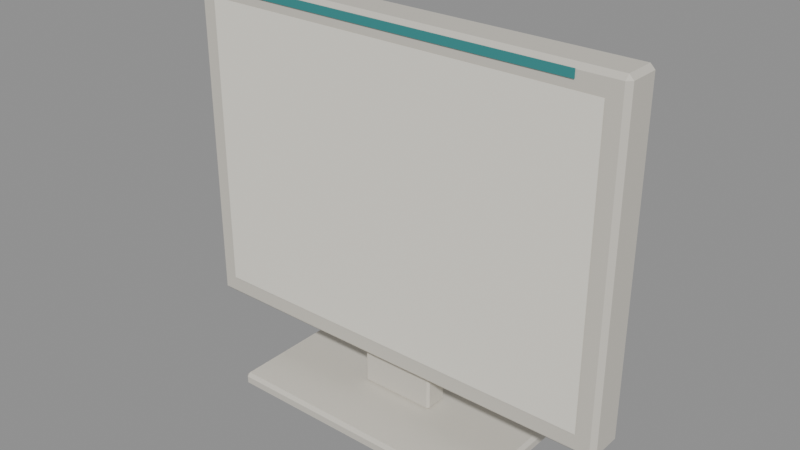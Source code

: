 # Source: instruction_panel.blend  (saved by Blender 5.2.44; exported with 4.5.12 LTS)
import bpy
from mathutils import Matrix  # noqa: F401  (used for matrix-valued properties, if any)

bpy.ops.wm.read_factory_settings(use_empty=True)
scene = bpy.context.scene
scene.name = 'Scene'

# ---- materials (node trees are filled in below, after node groups)
mat_lab_warm = bpy.data.materials.new('lab_warm')
mat_lab_warm.use_backface_culling = True
mat_lab_warm.diffuse_color = (0.64, 0.61, 0.54, 1.0)
mat_lab_paper = bpy.data.materials.new('lab_paper')
mat_lab_paper.use_backface_culling = True
mat_lab_paper.diffuse_color = (0.88, 0.85, 0.76, 1.0)
mat_lab_teal = bpy.data.materials.new('lab_teal')
mat_lab_teal.use_backface_culling = True
mat_lab_teal.diffuse_color = (0.035, 0.25, 0.25, 1.0)

# ---- material node trees
mat_lab_warm.use_nodes = True; mat_lab_warm.node_tree.nodes.clear()
_N = mat_lab_warm.node_tree.nodes; _L = mat_lab_warm.node_tree.links
n0 = _N.new('ShaderNodeBsdfPrincipled'); n0.name = 'Principled BSDF'; n0.location = (-200, 100)
n0.inputs[0].default_value = (0.64, 0.61, 0.54, 1.0)
n0.inputs[2].default_value = 0.68
n0.inputs[10].default_value = 0.005
n1 = _N.new('ShaderNodeOutputMaterial'); n1.name = 'Material Output'; n1.location = (200, 100)
_L.new(n0.outputs[0], n1.inputs[0])
n1.is_active_output = True
mat_lab_paper.use_nodes = True; mat_lab_paper.node_tree.nodes.clear()
_N = mat_lab_paper.node_tree.nodes; _L = mat_lab_paper.node_tree.links
n0 = _N.new('ShaderNodeBsdfPrincipled'); n0.name = 'Principled BSDF'; n0.location = (-200, 100)
n0.inputs[0].default_value = (0.88, 0.85, 0.76, 1.0)
n0.inputs[2].default_value = 0.68
n0.inputs[10].default_value = 0.005
n1 = _N.new('ShaderNodeOutputMaterial'); n1.name = 'Material Output'; n1.location = (200, 100)
_L.new(n0.outputs[0], n1.inputs[0])
n1.is_active_output = True
mat_lab_teal.use_nodes = True; mat_lab_teal.node_tree.nodes.clear()
_N = mat_lab_teal.node_tree.nodes; _L = mat_lab_teal.node_tree.links
n0 = _N.new('ShaderNodeBsdfPrincipled'); n0.name = 'Principled BSDF'; n0.location = (-200, 100)
n0.inputs[0].default_value = (0.035, 0.25, 0.25, 1.0)
n0.inputs[2].default_value = 0.68
n0.inputs[10].default_value = 0.005
n1 = _N.new('ShaderNodeOutputMaterial'); n1.name = 'Material Output'; n1.location = (200, 100)
_L.new(n0.outputs[0], n1.inputs[0])
n1.is_active_output = True

# ---- meshes
me_instruction_housing_mesh = bpy.data.meshes.new('instruction_housing_mesh')
me_instruction_housing_mesh.from_pydata([(-0.196, -0.0135, -0.15), (-0.196, -0.0175, -0.146), (-0.2, -0.0135, -0.146), (-0.196, -0.0175, 0.146), (-0.196, -0.0135, 0.15), (-0.2, -0.0135, 0.146), (-0.196, 0.0135, -0.15), (-0.2, 0.0135, -0.146), (-0.196, 0.0175, -0.146), (-0.196, 0.0135, 0.15), (-0.196, 0.0175, 0.146), (-0.2, 0.0135, 0.146), (0.196, -0.0135, -0.15), (0.2, -0.0135, -0.146), (0.196, -0.0175, -0.146), (0.196, -0.0135, 0.15), (0.196, -0.0175, 0.146), (0.2, -0.0135, 0.146), (0.196, 0.0135, -0.15), (0.196, 0.0175, -0.146), (0.2, 0.0135, -0.146), (0.196, 0.0135, 0.15), (0.2, 0.0135, 0.146), (0.196, 0.0175, 0.146), (-0.1221, -0.06212, -0.2), (-0.1221, -0.065, -0.1971), (-0.125, -0.06212, -0.1971), (-0.1221, -0.065, -0.1909), (-0.1221, -0.06212, -0.188), (-0.125, -0.06212, -0.1909), (-0.1221, 0.06212, -0.2), (-0.125, 0.06212, -0.1971), (-0.1221, 0.065, -0.1971), (-0.1221, 0.06212, -0.188), (-0.1221, 0.065, -0.1909), (-0.125, 0.06212, -0.1909), (0.1221, -0.06212, -0.2), (0.125, -0.06212, -0.1971), (0.1221, -0.065, -0.1971), (0.1221, -0.06212, -0.188), (0.1221, -0.065, -0.1909), (0.125, -0.06212, -0.1909), (0.1221, 0.06212, -0.2), (0.1221, 0.065, -0.1971), (0.125, 0.06212, -0.1971), (0.1221, 0.06212, -0.188), (0.125, 0.06212, -0.1909), (0.1221, 0.065, -0.1909), (-0.033, -0.003, -0.188), (-0.033, -0.005, -0.186), (-0.035, -0.003, -0.186), (-0.033, -0.005, -0.146), (-0.033, -0.003, -0.144), (-0.035, -0.003, -0.146), (-0.033, 0.015, -0.188), (-0.035, 0.015, -0.186), (-0.033, 0.017, -0.186), (-0.033, 0.015, -0.144), (-0.033, 0.017, -0.146), (-0.035, 0.015, -0.146), (0.033, -0.003, -0.188), (0.035, -0.003, -0.186), (0.033, -0.005, -0.186), (0.033, -0.003, -0.144), (0.033, -0.005, -0.146), (0.035, -0.003, -0.146), (0.033, 0.015, -0.188), (0.033, 0.017, -0.186), (0.035, 0.015, -0.186), (0.033, 0.015, -0.144), (0.035, 0.015, -0.146), (0.033, 0.017, -0.146)], [], [(0, 1, 2), (3, 4, 5), (6, 7, 8), (9, 10, 11), (12, 13, 14), (15, 16, 17), (18, 19, 20), (21, 22, 23), (6, 0, 2, 7), (1, 3, 5, 2), (4, 9, 11, 5), (10, 8, 7, 11), (18, 6, 8, 19), (9, 21, 23, 10), (22, 20, 19, 23), (12, 18, 20, 13), (21, 15, 17, 22), (16, 14, 13, 17), (0, 12, 14, 1), (15, 4, 3, 16), (6, 18, 12, 0), (2, 5, 11, 7), (14, 16, 3, 1), (21, 9, 4, 15), (8, 10, 23, 19), (20, 22, 17, 13), (24, 25, 26), (27, 28, 29), (30, 31, 32), (33, 34, 35), (36, 37, 38), (39, 40, 41), (42, 43, 44), (45, 46, 47), (30, 24, 26, 31), (25, 27, 29, 26), (28, 33, 35, 29), (34, 32, 31, 35), (42, 30, 32, 43), (33, 45, 47, 34), (46, 44, 43, 47), (36, 42, 44, 37), (45, 39, 41, 46), (40, 38, 37, 41), (24, 36, 38, 25), (39, 28, 27, 40), (30, 42, 36, 24), (26, 29, 35, 31), (38, 40, 27, 25), (45, 33, 28, 39), (32, 34, 47, 43), (44, 46, 41, 37), (48, 49, 50), (51, 52, 53), (54, 55, 56), (57, 58, 59), (60, 61, 62), (63, 64, 65), (66, 67, 68), (69, 70, 71), (54, 48, 50, 55), (49, 51, 53, 50), (52, 57, 59, 53), (58, 56, 55, 59), (66, 54, 56, 67), (57, 69, 71, 58), (70, 68, 67, 71), (60, 66, 68, 61), (69, 63, 65, 70), (64, 62, 61, 65), (48, 60, 62, 49), (63, 52, 51, 64), (54, 66, 60, 48), (50, 53, 59, 55), (62, 64, 51, 49), (69, 57, 52, 63), (56, 58, 71, 67), (68, 70, 65, 61)])
_uv = me_instruction_housing_mesh.uv_layers.new(name='UVMap')
_uv.uv.foreach_set('vector', [0.1275, 0.7214, 0.1275, 0.75, 0.125, 0.7214, 0.6217, 0.9975, 0.625, 0.9975, 0.6217, 1.0, 0.1275, 0.5286, 0.125, 0.5286, 0.1275, 0.5, 0.625, 0.2421, 0.6217, 0.2525, 0.6217, 0.2286, 0.3725, 0.7214, 0.3775, 0.7214, 0.3754, 0.7513, 0.6262, 0.737, 0.6217, 0.7525, 0.6217, 0.7286, 0.3725, 0.5286, 0.3754, 0.4988, 0.3775, 0.5286, 0.6262, 0.5208, 0.6217, 0.5286, 0.6217, 0.4981, 0.1275, 0.5286, 0.1275, 0.7214, 0.125, 0.7214, 0.125, 0.5286, 0.3783, 0.0, 0.6217, 0.0, 0.6217, 0.02857, 0.3783, 0.02857, 0.625, 0.02857, 0.625, 0.2421, 0.6217, 0.2286, 0.6217, 0.02857, 0.6217, 0.2525, 0.3783, 0.2525, 0.3783, 0.2214, 0.6217, 0.2286, 0.3725, 0.5286, 0.1275, 0.5286, 0.1275, 0.5, 0.3754, 0.4988, 0.625, 0.2421, 0.6262, 0.5208, 0.6217, 0.4981, 0.6217, 0.2525, 0.6217, 0.5286, 0.3775, 0.5286, 0.3754, 0.4988, 0.6217, 0.4981, 0.3725, 0.7214, 0.3725, 0.5286, 0.3775, 0.5286, 0.3775, 0.7214, 0.6262, 0.5208, 0.6262, 0.737, 0.6217, 0.7286, 0.6217, 0.5286, 0.6217, 0.7525, 0.3754, 0.7513, 0.3775, 0.7214, 0.6217, 0.7286, 0.1275, 0.7214, 0.3725, 0.7214, 0.3754, 0.7513, 0.1275, 0.75, 0.6262, 0.737, 0.625, 0.9975, 0.6217, 0.9975, 0.6217, 0.7525, 0.1275, 0.5286, 0.3725, 0.5286, 0.3725, 0.7214, 0.1275, 0.7214, 0.3783, 0.02857, 0.6217, 0.02857, 0.6217, 0.2286, 0.3783, 0.2214, 0.3754, 0.7513, 0.6217, 0.7525, 0.6217, 0.9975, 0.3783, 0.9975, 0.6262, 0.5208, 0.8725, 0.5286, 0.8725, 0.7214, 0.6262, 0.737, 0.3783, 0.2525, 0.6217, 0.2525, 0.6217, 0.4981, 0.3754, 0.4988, 0.3775, 0.5286, 0.6217, 0.5286, 0.6217, 0.7286, 0.3775, 0.7214, 0.1279, 0.7445, 0.1279, 0.75, 0.125, 0.7445, 0.565, 0.9971, 0.625, 0.9971, 0.565, 1.0, 0.1279, 0.5055, 0.125, 0.5055, 0.1279, 0.5, 0.625, 0.2501, 0.565, 0.2529, 0.565, 0.2458, 0.3721, 0.7445, 0.42, 0.7445, 0.4036, 0.7514, 0.6264, 0.7487, 0.565, 0.7529, 0.565, 0.7458, 0.3721, 0.5055, 0.4036, 0.4986, 0.42, 0.5055, 0.6264, 0.5034, 0.565, 0.5055, 0.565, 0.4978, 0.1279, 0.5055, 0.1279, 0.7445, 0.125, 0.7445, 0.125, 0.5055, 0.435, 0.0, 0.565, 0.0, 0.565, 0.005538, 0.435, 0.005538, 0.625, 0.005538, 0.625, 0.2501, 0.565, 0.2458, 0.565, 0.005538, 0.565, 0.2529, 0.435, 0.2529, 0.435, 0.2445, 0.565, 0.2458, 0.3721, 0.5055, 0.1279, 0.5055, 0.1279, 0.5, 0.4036, 0.4986, 0.625, 0.2501, 0.6264, 0.5034, 0.565, 0.4978, 0.565, 0.2529, 0.565, 0.5055, 0.42, 0.5055, 0.4036, 0.4986, 0.565, 0.4978, 0.3721, 0.7445, 0.3721, 0.5055, 0.42, 0.5055, 0.42, 0.7445, 0.6264, 0.5034, 0.6264, 0.7487, 0.565, 0.7458, 0.565, 0.5055, 0.565, 0.7529, 0.4036, 0.7514, 0.42, 0.7445, 0.565, 0.7458, 0.1279, 0.7445, 0.3721, 0.7445, 0.4036, 0.7514, 0.1279, 0.75, 0.6264, 0.7487, 0.625, 0.9971, 0.565, 0.9971, 0.565, 0.7529, 0.1279, 0.5055, 0.3721, 0.5055, 0.3721, 0.7445, 0.1279, 0.7445, 0.435, 0.005538, 0.565, 0.005538, 0.565, 0.2458, 0.435, 0.2445, 0.4036, 0.7514, 0.565, 0.7529, 0.565, 0.9971, 0.435, 0.9971, 0.6264, 0.5034, 0.8721, 0.5055, 0.8721, 0.7445, 0.6264, 0.7487, 0.435, 0.2529, 0.565, 0.2529, 0.565, 0.4978, 0.4036, 0.4986, 0.42, 0.5055, 0.565, 0.5055, 0.565, 0.7458, 0.42, 0.7445, 0.1321, 0.7273, 0.1321, 0.75, 0.125, 0.7273, 0.6136, 0.9929, 0.625, 0.9929, 0.6136, 1.0, 0.1321, 0.5227, 0.125, 0.5227, 0.1321, 0.5, 0.625, 0.2472, 0.6136, 0.2571, 0.6136, 0.233, 0.3679, 0.7273, 0.3835, 0.7273, 0.3771, 0.7536, 0.6286, 0.7422, 0.6136, 0.7571, 0.6136, 0.733, 0.3679, 0.5227, 0.3771, 0.4964, 0.3835, 0.5227, 0.6286, 0.5153, 0.6136, 0.5227, 0.6136, 0.4946, 0.1321, 0.5227, 0.1321, 0.7273, 0.125, 0.7273, 0.125, 0.5227, 0.3864, 0.0, 0.6136, 0.0, 0.6136, 0.02273, 0.3864, 0.02273, 0.625, 0.02273, 0.625, 0.2472, 0.6136, 0.233, 0.6136, 0.02273, 0.6136, 0.2571, 0.3864, 0.2571, 0.3864, 0.2273, 0.6136, 0.233, 0.3679, 0.5227, 0.1321, 0.5227, 0.1321, 0.5, 0.3771, 0.4964, 0.625, 0.2472, 0.6286, 0.5153, 0.6136, 0.4946, 0.6136, 0.2571, 0.6136, 0.5227, 0.3835, 0.5227, 0.3771, 0.4964, 0.6136, 0.4946, 0.3679, 0.7273, 0.3679, 0.5227, 0.3835, 0.5227, 0.3835, 0.7273, 0.6286, 0.5153, 0.6286, 0.7422, 0.6136, 0.733, 0.6136, 0.5227, 0.6136, 0.7571, 0.3771, 0.7536, 0.3835, 0.7273, 0.6136, 0.733, 0.1321, 0.7273, 0.3679, 0.7273, 0.3771, 0.7536, 0.1321, 0.75, 0.6286, 0.7422, 0.625, 0.9929, 0.6136, 0.9929, 0.6136, 0.7571, 0.1321, 0.5227, 0.3679, 0.5227, 0.3679, 0.7273, 0.1321, 0.7273, 0.3864, 0.02273, 0.6136, 0.02273, 0.6136, 0.233, 0.3864, 0.2273, 0.3771, 0.7536, 0.6136, 0.7571, 0.6136, 0.9929, 0.3864, 0.9929, 0.6286, 0.5153, 0.8679, 0.5227, 0.8679, 0.7273, 0.6286, 0.7422, 0.3864, 0.2571, 0.6136, 0.2571, 0.6136, 0.4946, 0.3771, 0.4964, 0.3835, 0.5227, 0.6136, 0.5227, 0.6136, 0.733, 0.3835, 0.7273])
me_instruction_housing_mesh.materials.append(mat_lab_warm)
me_instruction_housing_mesh.update()
me_instruction_face_mesh = bpy.data.meshes.new('instruction_face_mesh')
me_instruction_face_mesh.from_pydata([(-0.183, 0.0, -0.132), (0.183, 0.0, -0.132), (0.183, 0.0, 0.132), (-0.183, 0.0, 0.132)], [], [(0, 1, 2, 3)])
me_instruction_face_mesh.materials.append(mat_lab_paper)
me_instruction_face_mesh.update()
me_instruction_accent_mesh = bpy.data.meshes.new('instruction_accent_mesh')
me_instruction_accent_mesh.from_pydata([(-0.16, -0.0005, -0.0035), (-0.16, -0.0005, 0.0035), (-0.16, 0.0005, -0.0035), (-0.16, 0.0005, 0.0035), (0.16, -0.0005, -0.0035), (0.16, -0.0005, 0.0035), (0.16, 0.0005, -0.0035), (0.16, 0.0005, 0.0035)], [], [(0, 1, 3, 2), (2, 3, 7, 6), (6, 7, 5, 4), (4, 5, 1, 0), (2, 6, 4, 0), (7, 3, 1, 5)])
_uv = me_instruction_accent_mesh.uv_layers.new(name='UVMap')
_uv.uv.foreach_set('vector', [0.375, 0.0, 0.625, 0.0, 0.625, 0.25, 0.375, 0.25, 0.375, 0.25, 0.625, 0.25, 0.625, 0.5, 0.375, 0.5, 0.375, 0.5, 0.625, 0.5, 0.625, 0.75, 0.375, 0.75, 0.375, 0.75, 0.625, 0.75, 0.625, 1.0, 0.375, 1.0, 0.125, 0.5, 0.375, 0.5, 0.375, 0.75, 0.125, 0.75, 0.625, 0.5, 0.875, 0.5, 0.875, 0.75, 0.625, 0.75])
me_instruction_accent_mesh.materials.append(mat_lab_teal)
me_instruction_accent_mesh.update()

# ---- objects
ob_instruction_panel = bpy.data.objects.new('instruction_panel', None)
ob_instruction_housing = bpy.data.objects.new('instruction_housing', me_instruction_housing_mesh)
ob_instruction_face = bpy.data.objects.new('instruction_face', me_instruction_face_mesh)
ob_instruction_accent = bpy.data.objects.new('instruction_accent', me_instruction_accent_mesh)
ob_anchor_text = bpy.data.objects.new('anchor_text', None)

# ---- transforms, parenting, visibility, modifiers, constraints
ob_instruction_panel.location = (0.0, 0.0, 0.0)
ob_instruction_panel.empty_display_size = 0.025
ob_instruction_housing.parent = ob_instruction_panel
ob_instruction_housing.location = (0.0, 0.0, 0.2)
ob_instruction_face.parent = ob_instruction_panel
ob_instruction_face.location = (0.0, -0.018, 0.2)
ob_instruction_accent.parent = ob_instruction_panel
ob_instruction_accent.location = (0.0, -0.018, 0.343)
ob_anchor_text.parent = ob_instruction_panel
ob_anchor_text.location = (0.0, -0.019, 0.2)
ob_anchor_text.empty_display_size = 0.025

# ---- collection membership
scene.collection.objects.link(ob_instruction_panel)
scene.collection.objects.link(ob_instruction_housing)
scene.collection.objects.link(ob_instruction_face)
scene.collection.objects.link(ob_instruction_accent)
scene.collection.objects.link(ob_anchor_text)

# ---- scene / render settings (as saved in the file)
scene.frame_start = 1; scene.frame_end = 250; scene.frame_set(1)
scene.render.engine = 'BLENDER_EEVEE_NEXT'
scene.render.bake_bias = 0.0
scene.render.bake_samples = 0
scene.render.compositor_device = 'GPU'
scene.eevee.use_volume_custom_range = False
scene.eevee.fast_gi_thickness_near = 0.1
scene.eevee.fast_gi_thickness_far = 0.0
scene.eevee.ray_tracing_options.screen_trace_thickness = 0.1
bpy.context.view_layer.update()

# ---- added for rendering (the .blend has no active camera and no usable light): camera, sun + grey world if the file has none
cam_auto = bpy.data.cameras.new('AutoCamera')
cam_auto.lens = 50.0
cam_auto.sensor_width = 36.0
cam_auto.clip_end = 1000.0
ob_auto_camera = bpy.data.objects.new('AutoCamera', cam_auto)
scene.collection.objects.link(ob_auto_camera)
ob_auto_camera.location = (0.506259, -0.607511, 0.580008)
ob_auto_camera.rotation_euler = (1.09748, -7.21219e-08, 0.694738)
scene.camera = ob_auto_camera
light_auto_sun = bpy.data.lights.new('AutoSun', 'SUN')
light_auto_sun.energy = 3.0
light_auto_sun.angle = 0.0523599
ob_auto_sun = bpy.data.objects.new('AutoSun', light_auto_sun)
scene.collection.objects.link(ob_auto_sun)
ob_auto_sun.rotation_euler = (0.872665, 0.174533, 0.523599)
if scene.world is None:
    world_auto = bpy.data.worlds.new('AutoWorld')
    world_auto.color = (0.3, 0.3, 0.3)
    scene.world = world_auto
bpy.context.view_layer.update()
